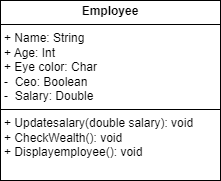

The diagram above was exported from draw.io. Its source (the exported page's mxGraphModel, read from the mxfile embedded in the PNG):
<mxGraphModel dx="1006" dy="569" grid="1" gridSize="10" guides="1" tooltips="1" connect="1" arrows="1" fold="1" page="1" pageScale="1" pageWidth="850" pageHeight="1100" math="0" shadow="0">
  <root>
    <mxCell id="0" />
    <mxCell id="1" parent="0" />
    <mxCell id="QQo534C6pgYTGpcxbAU6-5" value="&lt;p style=&quot;margin:0px;margin-top:4px;text-align:center;&quot;&gt;&lt;b&gt;Class&lt;/b&gt;&lt;/p&gt;&lt;hr size=&quot;1&quot; style=&quot;border-style:solid;&quot;/&gt;&lt;div style=&quot;height:2px;&quot;&gt;&lt;/div&gt;&lt;hr size=&quot;1&quot; style=&quot;border-style:solid;&quot;/&gt;&lt;div style=&quot;height:2px;&quot;&gt;&lt;/div&gt;" style="verticalAlign=top;align=left;overflow=fill;html=1;whiteSpace=wrap;" parent="1" vertex="1">
      <mxGeometry x="350" y="270" width="140" height="60" as="geometry" />
    </mxCell>
    <mxCell id="QQo534C6pgYTGpcxbAU6-6" value="&lt;p style=&quot;margin:0px;margin-top:4px;text-align:center;&quot;&gt;&lt;b&gt;Class&lt;/b&gt;&lt;/p&gt;&lt;hr size=&quot;1&quot; style=&quot;border-style:solid;&quot;/&gt;&lt;div style=&quot;height:2px;&quot;&gt;&lt;/div&gt;" style="verticalAlign=top;align=left;overflow=fill;html=1;whiteSpace=wrap;" parent="1" vertex="1">
      <mxGeometry x="350" y="270" width="140" height="60" as="geometry" />
    </mxCell>
    <mxCell id="QQo534C6pgYTGpcxbAU6-7" value="&lt;p style=&quot;margin:0px;margin-top:4px;text-align:center;&quot;&gt;&lt;b&gt;Class&lt;/b&gt;&lt;/p&gt;&lt;hr size=&quot;1&quot; style=&quot;border-style:solid;&quot;/&gt;&lt;div style=&quot;height:2px;&quot;&gt;&lt;/div&gt;" style="verticalAlign=top;align=left;overflow=fill;html=1;whiteSpace=wrap;" parent="1" vertex="1">
      <mxGeometry x="350" y="270" width="140" height="60" as="geometry" />
    </mxCell>
    <mxCell id="QQo534C6pgYTGpcxbAU6-8" value="&lt;p style=&quot;margin:0px;margin-top:4px;text-align:center;&quot;&gt;&lt;b&gt;Class&lt;/b&gt;&lt;/p&gt;&lt;hr size=&quot;1&quot; style=&quot;border-style:solid;&quot;/&gt;&lt;div style=&quot;height:2px;&quot;&gt;&lt;/div&gt;&lt;hr size=&quot;1&quot; style=&quot;border-style:solid;&quot;/&gt;&lt;div style=&quot;height:2px;&quot;&gt;&lt;/div&gt;" style="verticalAlign=top;align=left;overflow=fill;html=1;whiteSpace=wrap;" parent="1" vertex="1">
      <mxGeometry x="350" y="270" width="140" height="60" as="geometry" />
    </mxCell>
    <mxCell id="QQo534C6pgYTGpcxbAU6-9" value="&lt;p style=&quot;margin:0px;margin-top:4px;text-align:center;&quot;&gt;&lt;b&gt;Class&lt;/b&gt;&lt;/p&gt;&lt;hr size=&quot;1&quot; style=&quot;border-style:solid;&quot;/&gt;&lt;div style=&quot;height:2px;&quot;&gt;&lt;/div&gt;&lt;hr size=&quot;1&quot; style=&quot;border-style:solid;&quot;/&gt;&lt;div style=&quot;height:2px;&quot;&gt;&lt;/div&gt;" style="verticalAlign=top;align=left;overflow=fill;html=1;whiteSpace=wrap;" parent="1" vertex="1">
      <mxGeometry x="350" y="270" width="140" height="60" as="geometry" />
    </mxCell>
    <mxCell id="QQo534C6pgYTGpcxbAU6-10" value="&lt;p style=&quot;margin:0px;margin-top:4px;text-align:center;&quot;&gt;&lt;b&gt;Class&lt;/b&gt;&lt;/p&gt;&lt;hr size=&quot;1&quot; style=&quot;border-style:solid;&quot;/&gt;&lt;div style=&quot;height:2px;&quot;&gt;&lt;/div&gt;" style="verticalAlign=top;align=left;overflow=fill;html=1;whiteSpace=wrap;" parent="1" vertex="1">
      <mxGeometry x="350" y="270" width="140" height="60" as="geometry" />
    </mxCell>
    <mxCell id="QQo534C6pgYTGpcxbAU6-11" value="&lt;div style=&quot;box-sizing:border-box;width:100%;background:#e4e4e4;padding:2px;&quot;&gt;Tablename&lt;/div&gt;&lt;table style=&quot;width:100%;font-size:1em;&quot; cellpadding=&quot;2&quot; cellspacing=&quot;0&quot;&gt;&lt;tr&gt;&lt;td&gt;PK&lt;/td&gt;&lt;td&gt;uniqueId&lt;/td&gt;&lt;/tr&gt;&lt;tr&gt;&lt;td&gt;FK1&lt;/td&gt;&lt;td&gt;foreignKey&lt;/td&gt;&lt;/tr&gt;&lt;tr&gt;&lt;td&gt;&lt;/td&gt;&lt;td&gt;fieldname&lt;/td&gt;&lt;/tr&gt;&lt;/table&gt;" style="verticalAlign=top;align=left;overflow=fill;html=1;whiteSpace=wrap;" parent="1" vertex="1">
      <mxGeometry x="330" y="250" width="180" height="90" as="geometry" />
    </mxCell>
    <mxCell id="QQo534C6pgYTGpcxbAU6-12" value="&lt;p style=&quot;margin:0px;margin-top:4px;text-align:center;&quot;&gt;&lt;b&gt;Class&lt;/b&gt;&lt;/p&gt;&lt;hr size=&quot;1&quot; style=&quot;border-style:solid;&quot;/&gt;&lt;div style=&quot;height:2px;&quot;&gt;&lt;/div&gt;" style="verticalAlign=top;align=left;overflow=fill;html=1;whiteSpace=wrap;" parent="1" vertex="1">
      <mxGeometry x="350" y="270" width="140" height="60" as="geometry" />
    </mxCell>
    <mxCell id="QQo534C6pgYTGpcxbAU6-13" value="&lt;p style=&quot;margin:0px;margin-top:4px;text-align:center;&quot;&gt;&lt;b&gt;Class&lt;/b&gt;&lt;/p&gt;&lt;hr size=&quot;1&quot; style=&quot;border-style:solid;&quot;/&gt;&lt;div style=&quot;height:2px;&quot;&gt;&lt;/div&gt;&lt;hr size=&quot;1&quot; style=&quot;border-style:solid;&quot;/&gt;&lt;div style=&quot;height:2px;&quot;&gt;&lt;/div&gt;" style="verticalAlign=top;align=left;overflow=fill;html=1;whiteSpace=wrap;" parent="1" vertex="1">
      <mxGeometry x="350" y="270" width="140" height="60" as="geometry" />
    </mxCell>
    <mxCell id="QQo534C6pgYTGpcxbAU6-14" value="&lt;p style=&quot;margin:0px;margin-top:4px;text-align:center;&quot;&gt;&lt;b&gt;Employee&lt;/b&gt;&lt;/p&gt;&lt;hr size=&quot;1&quot; style=&quot;border-style:solid;&quot;&gt;&lt;p style=&quot;margin:0px;margin-left:4px;&quot;&gt;+ Name: String&lt;br&gt;+ Age: Int&lt;/p&gt;&lt;p style=&quot;margin:0px;margin-left:4px;&quot;&gt;+ Eye color: Char&lt;/p&gt;&lt;p style=&quot;margin:0px;margin-left:4px;&quot;&gt;-&amp;nbsp; Ceo: Boolean&lt;/p&gt;&lt;p style=&quot;margin:0px;margin-left:4px;&quot;&gt;-&amp;nbsp; Salary: Double&amp;nbsp;&amp;nbsp;&lt;/p&gt;&lt;hr size=&quot;1&quot; style=&quot;border-style:solid;&quot;&gt;&lt;p style=&quot;margin:0px;margin-left:4px;&quot;&gt;+ Updatesalary(double salary): void&amp;nbsp;&lt;br&gt;+ CheckWealth(): void&lt;/p&gt;&lt;p style=&quot;margin:0px;margin-left:4px;&quot;&gt;+ Displayemployee(): void&lt;/p&gt;" style="verticalAlign=top;align=left;overflow=fill;html=1;whiteSpace=wrap;" parent="1" vertex="1">
      <mxGeometry x="330" y="230" width="220" height="180" as="geometry" />
    </mxCell>
  </root>
</mxGraphModel>